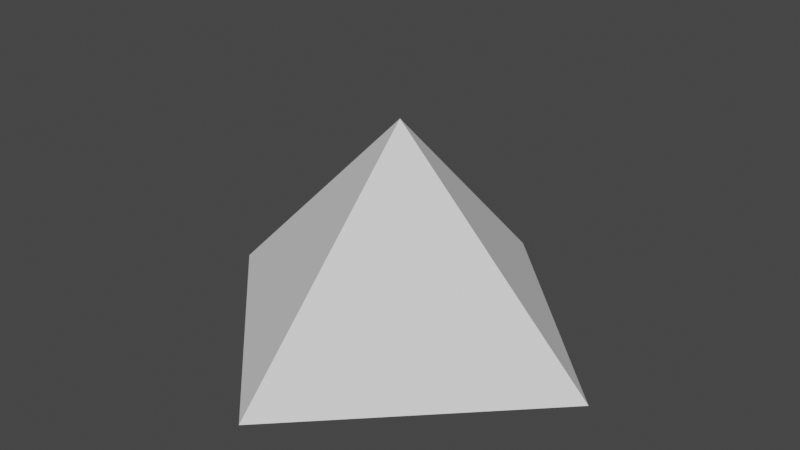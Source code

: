 # Source: point.blend  (saved by Blender 2.80.35; exported with 4.5.12 LTS)
import bpy
from mathutils import Matrix  # noqa: F401  (used for matrix-valued properties, if any)

bpy.ops.wm.read_factory_settings(use_empty=True)
scene = bpy.context.scene
scene.name = 'Scene'

# ---- collections
col_collection = bpy.data.collections.new('Collection'); scene.collection.children.link(col_collection)

# ---- world
world_world = bpy.data.worlds.new('World'); scene.world = world_world
world_world.color = (0.05088, 0.05088, 0.05088)
world_world.use_sun_shadow = False
world_world.sun_shadow_jitter_overblur = 0.0

# ---- meshes
me_cone = bpy.data.meshes.new('Cone')
me_cone.from_pydata([(0.0, 1.0, -0.5), (1.0, -4.371e-08, -0.5), (-8.742e-08, -1.0, -0.5), (-1.0, 1.192e-08, -0.5), (0.0, 0.0, 0.5)], [], [(0, 4, 1), (1, 4, 2), (2, 4, 3), (3, 4, 0), (0, 1, 2, 3)])
_uv = me_cone.uv_layers.new(name='UVMap')
_uv.uv.foreach_set('vector', [0.25, 0.49, 0.25, 0.25, 0.49, 0.25, 0.49, 0.25, 0.25, 0.25, 0.25, 0.01, 0.25, 0.01, 0.25, 0.25, 0.01, 0.25, 0.01, 0.25, 0.25, 0.25, 0.25, 0.49, 0.75, 0.49, 0.99, 0.25, 0.75, 0.01, 0.51, 0.25])
me_cone.use_remesh_preserve_volume = False
me_cone.use_remesh_preserve_attributes = False
me_cone.use_mirror_vertex_groups = False
me_cone.update()

# ---- objects
ob_cone = bpy.data.objects.new('Cone', me_cone)

# ---- transforms, parenting, visibility, modifiers, constraints
ob_cone.location = (0.0, 0.0, 0.0)
ob_cone.lineart.crease_threshold = 0.0

# ---- collection membership
col_collection.objects.link(ob_cone)

# ---- scene / render settings (as saved in the file)
scene.frame_start = 1; scene.frame_end = 250; scene.frame_set(1)
scene.render.engine = 'BLENDER_EEVEE_NEXT'
scene.render.motion_blur_shutter = 1.0
scene.cycles.use_denoising = False
scene.cycles.samples = 128
scene.cycles.sampling_pattern = 'TABULATED_SOBOL'
scene.cycles.use_adaptive_sampling = False
scene.cycles.use_light_tree = False
scene.view_settings.view_transform = 'Filmic'
bpy.context.view_layer.update()

# ---- added for rendering (the .blend has no active camera and no usable light): camera, sun
cam_auto = bpy.data.cameras.new('AutoCamera')
cam_auto.lens = 50.0
cam_auto.sensor_width = 36.0
cam_auto.clip_end = 1000.0
ob_auto_camera = bpy.data.objects.new('AutoCamera', cam_auto)
scene.collection.objects.link(ob_auto_camera)
ob_auto_camera.location = (2.77567, -3.33081, 2.22054)
ob_auto_camera.rotation_euler = (1.09748, -7.21219e-08, 0.694738)
scene.camera = ob_auto_camera
light_auto_sun = bpy.data.lights.new('AutoSun', 'SUN')
light_auto_sun.energy = 3.0
light_auto_sun.angle = 0.0523599
ob_auto_sun = bpy.data.objects.new('AutoSun', light_auto_sun)
scene.collection.objects.link(ob_auto_sun)
ob_auto_sun.rotation_euler = (0.872665, 0.174533, 0.523599)
bpy.context.view_layer.update()
